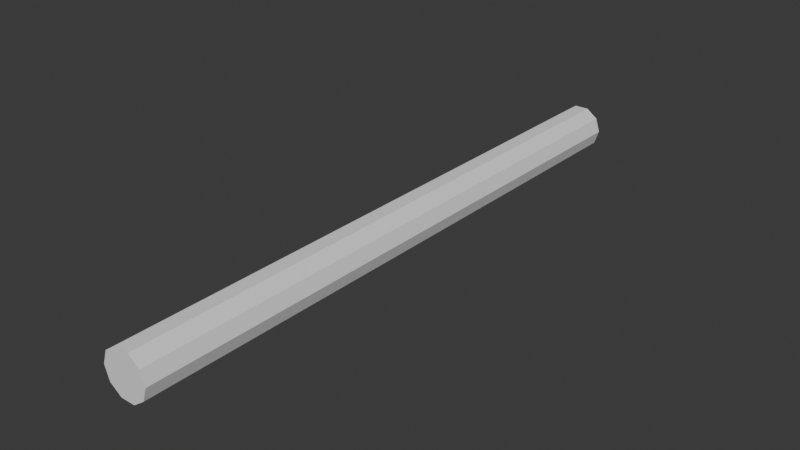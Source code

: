 # Source: eastern_dragon.blend  (saved by Blender 4.2.66; exported with 4.5.12 LTS)
import bpy
from mathutils import Matrix  # noqa: F401  (used for matrix-valued properties, if any)

bpy.ops.wm.read_factory_settings(use_empty=True)
scene = bpy.context.scene
scene.name = 'Scene'

# ---- collections
col_collection = bpy.data.collections.new('Collection'); scene.collection.children.link(col_collection)

# ---- world
world_world = bpy.data.worlds.new('World'); scene.world = world_world
world_world.use_nodes = True; world_world.node_tree.nodes.clear()
_N = world_world.node_tree.nodes; _L = world_world.node_tree.links
n0 = _N.new('ShaderNodeOutputWorld'); n0.name = 'World Output'; n0.location = (300, 300)
n1 = _N.new('ShaderNodeBackground'); n1.name = 'Background'; n1.location = (10, 300)
n1.inputs[0].default_value = (0.05088, 0.05088, 0.05088, 1.0)
_L.new(n1.outputs[0], n0.inputs[0])
n0.is_active_output = True
world_world.color = (0.05088, 0.05088, 0.05088)
world_world.sun_shadow_jitter_overblur = 0.0

# ---- meshes
me_cube_003 = bpy.data.meshes.new('Cube.003')
me_cube_003.from_pydata([(-0.8964, -15.06, -5.502), (-0.8964, -15.06, 0.01573), (-0.8964, -10.27, -5.502), (-0.8964, -10.27, 0.01573), (0.8964, -15.06, -5.502), (0.8964, -15.06, 0.01573), (0.8964, -10.27, -5.502), (0.8964, -10.27, 0.01573), (-2.347, -15.06, -4.448), (-2.901, -15.06, -2.743), (-2.347, -15.06, -1.038), (-2.347, -10.27, -1.038), (-2.901, -10.27, -2.743), (-2.347, -10.27, -4.448), (2.347, -10.27, -1.038), (2.901, -10.27, -2.743), (2.347, -10.27, -4.448), (2.347, -15.06, -1.038), (2.901, -15.06, -2.743), (2.347, -15.06, -4.448), (-0.8964, 60.58, -5.502), (-0.8964, 60.58, 0.01573), (0.8964, 60.58, -5.502), (0.8964, 60.58, 0.01573), (-2.347, 60.58, -1.038), (-2.901, 60.58, -2.743), (-2.347, 60.58, -4.448), (2.347, 60.58, -1.038), (2.901, 60.58, -2.743), (2.347, 60.58, -4.448)], [], [(10, 1, 3, 11), (16, 6, 22, 29), (14, 7, 5, 17), (17, 5, 1, 10), (2, 6, 4, 0), (7, 3, 1, 5), (4, 19, 8, 0), (19, 18, 9, 8), (18, 17, 10, 9), (6, 16, 19, 4), (16, 15, 18, 19), (15, 14, 17, 18), (12, 11, 24, 25), (14, 15, 28, 27), (3, 7, 23, 21), (0, 8, 13, 2), (8, 9, 12, 13), (9, 10, 11, 12), (24, 21, 23, 27), (20, 26, 29, 22), (26, 25, 28, 29), (25, 24, 27, 28), (15, 16, 29, 28), (2, 13, 26, 20), (13, 12, 25, 26), (6, 2, 20, 22), (7, 14, 27, 23), (11, 3, 21, 24)])
_uv = me_cube_003.uv_layers.new(name='UVMap')
_uv.uv.foreach_set('vector', [0.5625, 0.0, 0.625, 0.0, 0.625, 0.25, 0.5625, 0.25, 0.4375, 0.5, 0.375, 0.5, 0.375, 0.5, 0.4375, 0.5, 0.5625, 0.5, 0.625, 0.5, 0.625, 0.75, 0.5625, 0.75, 0.5625, 0.75, 0.625, 0.75, 0.625, 1.0, 0.5625, 1.0, 0.125, 0.5, 0.375, 0.5, 0.375, 0.75, 0.125, 0.75, 0.625, 0.5, 0.875, 0.5, 0.875, 0.75, 0.625, 0.75, 0.375, 0.75, 0.4375, 0.75, 0.4375, 1.0, 0.375, 1.0, 0.4375, 0.75, 0.5, 0.75, 0.5, 1.0, 0.4375, 1.0, 0.5, 0.75, 0.5625, 0.75, 0.5625, 1.0, 0.5, 1.0, 0.375, 0.5, 0.4375, 0.5, 0.4375, 0.75, 0.375, 0.75, 0.4375, 0.5, 0.5, 0.5, 0.5, 0.75, 0.4375, 0.75, 0.5, 0.5, 0.5625, 0.5, 0.5625, 0.75, 0.5, 0.75, 0.5, 0.25, 0.5625, 0.25, 0.5625, 0.25, 0.5, 0.25, 0.5625, 0.5, 0.5, 0.5, 0.5, 0.5, 0.5625, 0.5, 0.875, 0.5, 0.625, 0.5, 0.625, 0.5, 0.875, 0.5, 0.375, 0.0, 0.4375, 0.0, 0.4375, 0.25, 0.375, 0.25, 0.4375, 0.0, 0.5, 0.0, 0.5, 0.25, 0.4375, 0.25, 0.5, 0.0, 0.5625, 0.0, 0.5625, 0.25, 0.5, 0.25, 0.5625, 0.25, 0.625, 0.25, 0.625, 0.5, 0.5625, 0.5, 0.375, 0.25, 0.4375, 0.25, 0.4375, 0.5, 0.375, 0.5, 0.4375, 0.25, 0.5, 0.25, 0.5, 0.5, 0.4375, 0.5, 0.5, 0.25, 0.5625, 0.25, 0.5625, 0.5, 0.5, 0.5, 0.5, 0.5, 0.4375, 0.5, 0.4375, 0.5, 0.5, 0.5, 0.375, 0.25, 0.4375, 0.25, 0.4375, 0.25, 0.375, 0.25, 0.4375, 0.25, 0.5, 0.25, 0.5, 0.25, 0.4375, 0.25, 0.375, 0.5, 0.125, 0.5, 0.125, 0.5, 0.375, 0.5, 0.625, 0.5, 0.5625, 0.5, 0.5625, 0.5, 0.625, 0.5, 0.5625, 0.25, 0.625, 0.25, 0.625, 0.25, 0.5625, 0.25])
me_cube_003.update()

# ---- objects
ob_empty = bpy.data.objects.new('Empty', None)
ob_cube = bpy.data.objects.new('Cube', me_cube_003)

# ---- transforms, parenting, visibility, modifiers, constraints
ob_empty.location = (-17.59, -0.05093, -0.02991)
ob_empty.rotation_euler = (1.571, 0.0, 1.571)
ob_empty.scale = (8.563, 8.563, 8.563)
ob_empty.empty_display_type = 'IMAGE'
ob_empty.empty_display_size = 5.0
ob_cube.location = (-0.04642, -0.05093, -0.02991)

# ---- collection membership
col_collection.objects.link(ob_empty)
col_collection.objects.link(ob_cube)

# ---- scene / render settings (as saved in the file)
scene.frame_start = 1; scene.frame_end = 250; scene.frame_set(18)
scene.render.engine = 'BLENDER_EEVEE_NEXT'
bpy.context.view_layer.update()

# ---- added for rendering (the .blend has no active camera and no usable light): camera, sun
cam_auto = bpy.data.cameras.new('AutoCamera')
cam_auto.lens = 50.0
cam_auto.sensor_width = 36.0
cam_auto.clip_end = 1234.99
ob_auto_camera = bpy.data.objects.new('AutoCamera', cam_auto)
scene.collection.objects.link(ob_auto_camera)
ob_auto_camera.location = (70.3234, -61.734, 53.523)
ob_auto_camera.rotation_euler = (1.09748, -7.21219e-08, 0.694738)
scene.camera = ob_auto_camera
light_auto_sun = bpy.data.lights.new('AutoSun', 'SUN')
light_auto_sun.energy = 3.0
light_auto_sun.angle = 0.0523599
ob_auto_sun = bpy.data.objects.new('AutoSun', light_auto_sun)
scene.collection.objects.link(ob_auto_sun)
ob_auto_sun.rotation_euler = (0.872665, 0.174533, 0.523599)
bpy.context.view_layer.update()

